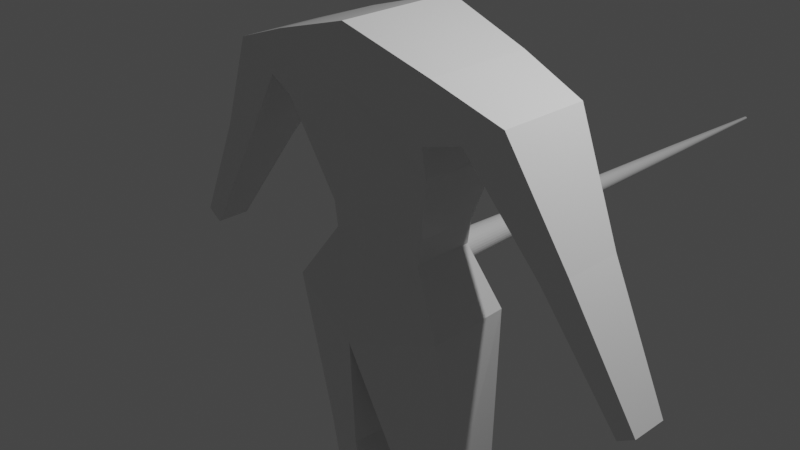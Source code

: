 # Source: Rat.blend  (saved by Blender 2.91.10; exported with 4.5.12 LTS)
import bpy
from mathutils import Matrix  # noqa: F401  (used for matrix-valued properties, if any)

bpy.ops.wm.read_factory_settings(use_empty=True)
scene = bpy.context.scene
scene.name = 'Scene'

# ---- collections
col_collection = bpy.data.collections.new('Collection'); scene.collection.children.link(col_collection)

# ---- materials (node trees are filled in below, after node groups)
mat_material = bpy.data.materials.new('Material')
mat_material.alpha_threshold = 0.0
mat_material.use_transparent_shadow = False
mat_material.line_color = (0.0, 0.0, 0.0, 1.0)

# ---- material node trees
mat_material.use_nodes = True; mat_material.node_tree.nodes.clear()
_N = mat_material.node_tree.nodes; _L = mat_material.node_tree.links
n0 = _N.new('ShaderNodeOutputMaterial'); n0.name = 'Material Output'; n0.location = (300, 300)
n1 = _N.new('ShaderNodeBsdfPrincipled'); n1.name = 'Principled BSDF'; n1.location = (10, 300)
n1.distribution = 'GGX'
n1.subsurface_method = 'BURLEY'
n1.inputs[2].default_value = 0.4
n1.inputs[3].default_value = 1.45
n1.inputs[27].default_value = (0.0, 0.0, 0.0, 1.0)
n1.inputs[28].default_value = 1.0
_L.new(n1.outputs[0], n0.inputs[0])
n0.is_active_output = True

# ---- world
world_world = bpy.data.worlds.new('World'); scene.world = world_world
world_world.use_nodes = True; world_world.node_tree.nodes.clear()
_N = world_world.node_tree.nodes; _L = world_world.node_tree.links
n0 = _N.new('ShaderNodeOutputWorld'); n0.name = 'World Output'; n0.location = (300, 300)
n1 = _N.new('ShaderNodeBackground'); n1.name = 'Background'; n1.location = (10, 300)
n1.inputs[0].default_value = (0.05088, 0.05088, 0.05088, 1.0)
_L.new(n1.outputs[0], n0.inputs[0])
n0.is_active_output = True
world_world.color = (0.05088, 0.05088, 0.05088)
world_world.use_sun_shadow = False
world_world.sun_shadow_jitter_overblur = 0.0

# ---- cameras
cam_camera = bpy.data.cameras.new('Camera')
cam_camera.clip_end = 100.0
cam_camera.ortho_scale = 7.314

# ---- lights
light_light = bpy.data.lights.new('Light', 'POINT')
light_light.transmission_factor = 0.0
light_light.energy = 1000.0
light_light.shadow_soft_size = 0.1
light_light.shadow_maximum_resolution = 0.006
light_light.use_absolute_resolution = True

# ---- meshes
me_cube = bpy.data.meshes.new('Cube')
me_cube.from_pydata([(1.021, 0.6025, 0.8806), (0.59, 0.3852, -1.187), (1.021, -0.6025, 0.8806), (0.59, -0.3109, -1.187), (0.0, 0.6931, 1.186), (0.0, 0.541, -1.187), (0.0, -0.6931, 1.186), (0.0, -0.4667, -1.187), (0.9948, 0.4822, -1.813), (1.011, -0.4747, -1.84), (0.0, 0.689, -2.134), (0.0, -0.6964, -2.173), (0.262, 0.5444, -3.777), (0.3469, -0.3432, -3.79), (0.9426, 0.4825, -3.83), (1.011, -0.1296, -3.843), (0.1879, 0.4122, -4.422), (0.2728, -0.2102, -5.055), (0.8685, 0.4057, -4.503), (0.9368, -0.02062, -4.943), (0.2599, 1.162, -5.476), (0.3087, 0.6534, -5.516), (0.6512, 1.129, -5.509), (0.6904, 0.7779, -5.539), (0.2705, 1.142, -6.194), (0.3041, 0.7912, -6.222), (0.54, 1.119, -6.217), (0.5671, 0.877, -6.238), (0.2375, 1.136, -6.523), (0.2711, 0.8513, -6.729), (0.5071, 1.128, -6.554), (0.5341, 0.9326, -6.698), (0.6894, -0.2558, -6.461), (0.8607, -0.2, -6.471), (0.668, -0.2167, -6.791), (0.8392, -0.1638, -6.771), (0.9216, 0.6025, 0.2324), (0.8623, 0.4787, -0.1545), (0.6337, 0.3852, -0.9023), (0.0, -0.4667, -0.8439), (0.0, -0.6931, 0.01884), (0.0, -0.6931, 0.5653), (0.9216, -0.6025, 0.2324), (0.8623, -0.4787, -0.1545), (0.6337, -0.3109, -0.9023), (0.0, 0.6931, 0.5653), (0.0, 0.6931, 0.01884), (0.0, 0.541, -0.8439), (1.787, 0.5053, 0.6116), (1.787, -0.5053, 0.6116), (1.319, 0.5053, 0.323), (1.319, -0.5053, 0.323), (2.407, 0.3256, -0.5794), (2.407, -0.3256, -0.5794), (2.105, 0.3256, -0.7655), (2.105, -0.3256, -0.7655), (3.141, 0.2018, -1.899), (3.141, -0.2018, -1.899), (2.955, 0.2018, -2.015), (2.955, -0.2018, -2.015), (-0.005252, 0.5102, -1.796), (-0.005252, 0.8516, -1.798), (0.02805, 0.5102, -1.793), (0.02805, 0.8516, -1.795), (0.06008, 0.5102, -1.783), (0.06008, 0.8517, -1.785), (0.0896, 0.5103, -1.768), (0.0896, 0.8518, -1.77), (0.1155, 0.5105, -1.746), (0.1155, 0.8519, -1.748), (0.1367, 0.5106, -1.721), (0.1367, 0.8521, -1.723), (0.1525, 0.5108, -1.691), (0.1525, 0.8523, -1.693), (0.1622, 0.511, -1.659), (0.1622, 0.8524, -1.661), (0.1655, 0.5112, -1.626), (0.1655, 0.8526, -1.628), (0.1622, 0.5114, -1.592), (0.1622, 0.8528, -1.594), (0.1525, 0.5116, -1.56), (0.1525, 0.853, -1.562), (0.1367, 0.5118, -1.531), (0.1367, 0.8532, -1.533), (0.1155, 0.5119, -1.505), (0.1155, 0.8534, -1.507), (0.0896, 0.5121, -1.484), (0.0896, 0.8535, -1.486), (0.06008, 0.5122, -1.468), (0.06008, 0.8536, -1.47), (0.02805, 0.5122, -1.458), (0.02805, 0.8537, -1.46), (-0.005252, 0.5122, -1.455), (-0.005252, 0.8537, -1.457), (-0.03856, 0.5122, -1.458), (-0.03856, 0.8537, -1.46), (-0.07059, 0.5122, -1.468), (-0.07059, 0.8536, -1.47), (-0.1001, 0.5121, -1.484), (-0.1001, 0.8535, -1.486), (-0.126, 0.5119, -1.505), (-0.126, 0.8534, -1.507), (-0.1472, 0.5118, -1.531), (-0.1472, 0.8532, -1.533), (-0.163, 0.5116, -1.56), (-0.163, 0.853, -1.562), (-0.1727, 0.5114, -1.592), (-0.1727, 0.8528, -1.594), (-0.176, 0.5112, -1.626), (-0.176, 0.8526, -1.628), (-0.1727, 0.511, -1.659), (-0.1727, 0.8524, -1.661), (-0.163, 0.5108, -1.691), (-0.163, 0.8523, -1.693), (-0.1472, 0.5106, -1.721), (-0.1472, 0.8521, -1.723), (-0.126, 0.5105, -1.746), (-0.126, 0.8519, -1.748), (-0.1001, 0.5103, -1.768), (-0.1001, 0.8518, -1.77), (-0.07059, 0.5102, -1.783), (-0.07059, 0.8517, -1.785), (-0.03856, 0.5102, -1.793), (-0.03856, 0.8516, -1.795), (0.01538, 2.993, -1.744), (-0.005252, 2.993, -1.746), (0.03521, 2.993, -1.738), (0.05349, 2.993, -1.729), (0.06951, 2.993, -1.715), (0.08266, 2.994, -1.699), (0.09244, 2.994, -1.681), (0.09845, 2.994, -1.661), (0.1005, 2.994, -1.641), (0.09845, 2.994, -1.62), (0.09244, 2.994, -1.6), (0.08266, 2.994, -1.582), (0.06951, 2.994, -1.566), (0.05349, 2.994, -1.553), (0.03521, 2.994, -1.543), (0.01538, 2.994, -1.537), (-0.005252, 2.994, -1.535), (-0.02588, 2.994, -1.537), (-0.04572, 2.994, -1.543), (-0.064, 2.994, -1.553), (-0.08002, 2.994, -1.566), (-0.09317, 2.994, -1.582), (-0.1029, 2.994, -1.6), (-0.109, 2.994, -1.62), (-0.111, 2.994, -1.641), (-0.109, 2.994, -1.661), (-0.1029, 2.994, -1.681), (-0.09317, 2.994, -1.699), (-0.08002, 2.993, -1.715), (-0.064, 2.993, -1.729), (-0.04572, 2.993, -1.738), (-0.02588, 2.993, -1.744), (0.007152, 4.904, -1.715), (-0.005252, 4.903, -1.716), (0.01908, 4.904, -1.711), (0.03007, 4.904, -1.705), (0.03971, 4.904, -1.697), (0.04761, 4.904, -1.688), (0.05349, 4.904, -1.677), (0.05711, 4.904, -1.665), (0.05833, 4.904, -1.652), (0.05711, 4.904, -1.64), (0.05349, 4.904, -1.628), (0.04761, 4.904, -1.617), (0.03971, 4.904, -1.607), (0.03007, 4.904, -1.599), (0.01908, 4.904, -1.593), (0.007152, 4.904, -1.59), (-0.005252, 4.904, -1.589), (-0.01766, 4.904, -1.59), (-0.02958, 4.904, -1.593), (-0.04058, 4.904, -1.599), (-0.05021, 4.904, -1.607), (-0.05812, 4.904, -1.617), (-0.06399, 4.904, -1.628), (-0.06761, 4.904, -1.64), (-0.06883, 4.904, -1.652), (-0.06761, 4.904, -1.665), (-0.06399, 4.904, -1.677), (-0.05812, 4.904, -1.688), (-0.05021, 4.904, -1.697), (-0.04058, 4.904, -1.705), (-0.02958, 4.904, -1.711), (-0.01766, 4.904, -1.715), (-0.002124, 6.677, -1.679), (-0.005252, 6.677, -1.679), (0.0008846, 6.677, -1.678), (0.003657, 6.677, -1.676), (0.006087, 6.677, -1.674), (0.008081, 6.677, -1.672), (0.009563, 6.677, -1.669), (0.01048, 6.677, -1.666), (0.01078, 6.677, -1.663), (0.01048, 6.677, -1.66), (0.009563, 6.677, -1.657), (0.008081, 6.677, -1.654), (0.006087, 6.677, -1.652), (0.003657, 6.677, -1.65), (0.0008846, 6.677, -1.648), (-0.002124, 6.677, -1.647), (-0.005252, 6.677, -1.647), (-0.00838, 6.677, -1.647), (-0.01139, 6.677, -1.648), (-0.01416, 6.677, -1.65), (-0.01659, 6.677, -1.652), (-0.01859, 6.677, -1.654), (-0.02007, 6.677, -1.657), (-0.02098, 6.677, -1.66), (-0.02129, 6.677, -1.663), (-0.02098, 6.677, -1.666), (-0.02007, 6.677, -1.669), (-0.01859, 6.677, -1.672), (-0.01659, 6.677, -1.674), (-0.01416, 6.677, -1.676), (-0.01139, 6.677, -1.678), (-0.00838, 6.677, -1.679)], [], [(0, 4, 6, 2), (42, 2, 6, 41), (5, 1, 8, 10), (36, 0, 48, 50), (45, 4, 0, 36), (9, 11, 13, 15), (3, 7, 11, 9), (1, 3, 9, 8), (15, 13, 17, 19), (11, 10, 12, 13), (8, 9, 15, 14), (10, 8, 14, 12), (18, 19, 23, 22), (13, 12, 16, 17), (14, 15, 19, 18), (12, 14, 18, 16), (23, 21, 25, 27), (16, 18, 22, 20), (19, 17, 21, 23), (17, 16, 20, 21), (27, 25, 32, 33), (21, 20, 24, 25), (22, 23, 27, 26), (20, 22, 26, 24), (28, 30, 31, 29), (25, 24, 28, 29), (26, 27, 31, 30), (24, 26, 30, 28), (33, 32, 34, 35), (31, 27, 33, 35), (25, 29, 34, 32), (29, 31, 35, 34), (5, 47, 38, 1), (47, 46, 37, 38), (46, 45, 36, 37), (1, 38, 44, 3), (38, 37, 43, 44), (37, 36, 42, 43), (3, 44, 39, 7), (44, 43, 40, 39), (43, 42, 41, 40), (50, 48, 52, 54), (2, 42, 51, 49), (42, 36, 50, 51), (0, 2, 49, 48), (53, 55, 59, 57), (49, 51, 55, 53), (48, 49, 53, 52), (51, 50, 54, 55), (58, 56, 57, 59), (52, 53, 57, 56), (55, 54, 58, 59), (54, 52, 56, 58), (60, 61, 63, 62), (62, 63, 65, 64), (64, 65, 67, 66), (66, 67, 69, 68), (68, 69, 71, 70), (70, 71, 73, 72), (72, 73, 75, 74), (74, 75, 77, 76), (76, 77, 79, 78), (78, 79, 81, 80), (80, 81, 83, 82), (82, 83, 85, 84), (84, 85, 87, 86), (86, 87, 89, 88), (88, 89, 91, 90), (90, 91, 93, 92), (92, 93, 95, 94), (94, 95, 97, 96), (96, 97, 99, 98), (98, 99, 101, 100), (100, 101, 103, 102), (102, 103, 105, 104), (104, 105, 107, 106), (106, 107, 109, 108), (108, 109, 111, 110), (110, 111, 113, 112), (112, 113, 115, 114), (114, 115, 117, 116), (116, 117, 119, 118), (118, 119, 121, 120), (97, 95, 141, 142), (120, 121, 123, 122), (122, 123, 61, 60), (60, 62, 64, 66, 68, 70, 72, 74, 76, 78, 80, 82, 84, 86, 88, 90, 92, 94, 96, 98, 100, 102, 104, 106, 108, 110, 112, 114, 116, 118, 120, 122), (149, 148, 180, 181), (115, 113, 150, 151), (71, 69, 128, 129), (89, 87, 137, 138), (107, 105, 146, 147), (63, 61, 125, 124), (61, 123, 155, 125), (81, 79, 133, 134), (99, 97, 142, 143), (117, 115, 151, 152), (73, 71, 129, 130), (91, 89, 138, 139), (109, 107, 147, 148), (65, 63, 124, 126), (83, 81, 134, 135), (101, 99, 143, 144), (119, 117, 152, 153), (75, 73, 130, 131), (93, 91, 139, 140), (111, 109, 148, 149), (67, 65, 126, 127), (85, 83, 135, 136), (103, 101, 144, 145), (121, 119, 153, 154), (77, 75, 131, 132), (95, 93, 140, 141), (113, 111, 149, 150), (69, 67, 127, 128), (87, 85, 136, 137), (105, 103, 145, 146), (123, 121, 154, 155), (79, 77, 132, 133), (184, 183, 215, 216), (136, 135, 167, 168), (150, 149, 181, 182), (137, 136, 168, 169), (151, 150, 182, 183), (138, 137, 169, 170), (124, 125, 157, 156), (152, 151, 183, 184), (139, 138, 170, 171), (126, 124, 156, 158), (153, 152, 184, 185), (140, 139, 171, 172), (127, 126, 158, 159), (154, 153, 185, 186), (141, 140, 172, 173), (128, 127, 159, 160), (155, 154, 186, 187), (142, 141, 173, 174), (129, 128, 160, 161), (125, 155, 187, 157), (143, 142, 174, 175), (130, 129, 161, 162), (144, 143, 175, 176), (131, 130, 162, 163), (145, 144, 176, 177), (132, 131, 163, 164), (146, 145, 177, 178), (133, 132, 164, 165), (147, 146, 178, 179), (134, 133, 165, 166), (148, 147, 179, 180), (135, 134, 166, 167), (188, 189, 219, 218, 217, 216, 215, 214, 213, 212, 211, 210, 209, 208, 207, 206, 205, 204, 203, 202, 201, 200, 199, 198, 197, 196, 195, 194, 193, 192, 191, 190), (171, 170, 202, 203), (158, 156, 188, 190), (185, 184, 216, 217), (172, 171, 203, 204), (159, 158, 190, 191), (186, 185, 217, 218), (173, 172, 204, 205), (160, 159, 191, 192), (187, 186, 218, 219), (174, 173, 205, 206), (161, 160, 192, 193), (157, 187, 219, 189), (175, 174, 206, 207), (162, 161, 193, 194), (176, 175, 207, 208), (163, 162, 194, 195), (177, 176, 208, 209), (164, 163, 195, 196), (178, 177, 209, 210), (165, 164, 196, 197), (179, 178, 210, 211), (166, 165, 197, 198), (180, 179, 211, 212), (167, 166, 198, 199), (181, 180, 212, 213), (168, 167, 199, 200), (182, 181, 213, 214), (169, 168, 200, 201), (183, 182, 214, 215), (170, 169, 201, 202), (156, 157, 189, 188)])
_uv = me_cube.uv_layers.new(name='UVMap')
_uv.uv.foreach_set('vector', [0.625, 0.5, 0.875, 0.5, 0.875, 0.75, 0.625, 0.75, 0.554, 0.75, 0.625, 0.75, 0.625, 1.0, 0.554, 1.0, 0.375, 0.25, 0.375, 0.5, 0.375, 0.5, 0.375, 0.25, 0.554, 0.5, 0.625, 0.5, 0.625, 0.5, 0.554, 0.5, 0.554, 0.25, 0.625, 0.25, 0.625, 0.5, 0.554, 0.5, 0.375, 0.75, 0.375, 1.0, 0.375, 1.0, 0.375, 0.75, 0.375, 0.75, 0.375, 1.0, 0.375, 1.0, 0.375, 0.75, 0.375, 0.5, 0.375, 0.75, 0.375, 0.75, 0.375, 0.5, 0.375, 0.75, 0.375, 1.0, 0.375, 1.0, 0.375, 0.75, 0.0, 0.0, 0.0, 0.0, 0.0, 0.0, 0.0, 0.0, 0.375, 0.5, 0.375, 0.75, 0.375, 0.75, 0.375, 0.5, 0.375, 0.25, 0.375, 0.5, 0.375, 0.5, 0.375, 0.25, 0.375, 0.5, 0.375, 0.75, 0.375, 0.75, 0.375, 0.5, 0.0, 0.0, 0.0, 0.0, 0.0, 0.0, 0.0, 0.0, 0.375, 0.5, 0.375, 0.75, 0.375, 0.75, 0.375, 0.5, 0.375, 0.25, 0.375, 0.5, 0.375, 0.5, 0.375, 0.25, 0.375, 0.75, 0.375, 1.0, 0.375, 1.0, 0.375, 0.75, 0.375, 0.25, 0.375, 0.5, 0.375, 0.5, 0.375, 0.25, 0.375, 0.75, 0.375, 1.0, 0.375, 1.0, 0.375, 0.75, 0.0, 0.0, 0.0, 0.0, 0.0, 0.0, 0.0, 0.0, 0.375, 0.75, 0.375, 1.0, 0.375, 1.0, 0.375, 0.75, 0.0, 0.0, 0.0, 0.0, 0.0, 0.0, 0.0, 0.0, 0.375, 0.5, 0.375, 0.75, 0.375, 0.75, 0.375, 0.5, 0.375, 0.25, 0.375, 0.5, 0.375, 0.5, 0.375, 0.25, 0.125, 0.5, 0.375, 0.5, 0.375, 0.75, 0.125, 0.75, 0.0, 0.0, 0.0, 0.0, 0.0, 0.0, 0.0, 0.0, 0.375, 0.5, 0.375, 0.75, 0.375, 0.75, 0.375, 0.5, 0.375, 0.25, 0.375, 0.5, 0.375, 0.5, 0.375, 0.25, 0.375, 0.75, 0.375, 1.0, 0.375, 1.0, 0.375, 0.75, 0.375, 0.75, 0.375, 0.75, 0.375, 0.75, 0.375, 0.75, 0.0, 0.0, 0.0, 0.0, 0.0, 0.0, 0.0, 0.0, 0.125, 0.75, 0.375, 0.75, 0.375, 0.75, 0.125, 0.75, 0.375, 0.25, 0.429, 0.25, 0.429, 0.5, 0.375, 0.5, 0.429, 0.25, 0.4915, 0.25, 0.4915, 0.5, 0.429, 0.5, 0.4915, 0.25, 0.554, 0.25, 0.554, 0.5, 0.4915, 0.5, 0.375, 0.5, 0.429, 0.5, 0.429, 0.75, 0.375, 0.75, 0.429, 0.5, 0.4915, 0.5, 0.4915, 0.75, 0.429, 0.75, 0.4915, 0.5, 0.554, 0.5, 0.554, 0.75, 0.4915, 0.75, 0.375, 0.75, 0.429, 0.75, 0.429, 1.0, 0.375, 1.0, 0.429, 0.75, 0.4915, 0.75, 0.4915, 1.0, 0.429, 1.0, 0.4915, 0.75, 0.554, 0.75, 0.554, 1.0, 0.4915, 1.0, 0.554, 0.5, 0.625, 0.5, 0.625, 0.5, 0.554, 0.5, 0.625, 0.75, 0.554, 0.75, 0.554, 0.75, 0.625, 0.75, 0.554, 0.75, 0.554, 0.5, 0.554, 0.5, 0.554, 0.75, 0.625, 0.5, 0.625, 0.75, 0.625, 0.75, 0.625, 0.5, 0.625, 0.75, 0.554, 0.75, 0.554, 0.75, 0.625, 0.75, 0.625, 0.75, 0.554, 0.75, 0.554, 0.75, 0.625, 0.75, 0.625, 0.5, 0.625, 0.75, 0.625, 0.75, 0.625, 0.5, 0.554, 0.75, 0.554, 0.5, 0.554, 0.5, 0.554, 0.75, 0.554, 0.5, 0.625, 0.5, 0.625, 0.75, 0.554, 0.75, 0.625, 0.5, 0.625, 0.75, 0.625, 0.75, 0.625, 0.5, 0.554, 0.75, 0.554, 0.5, 0.554, 0.5, 0.554, 0.75, 0.554, 0.5, 0.625, 0.5, 0.625, 0.5, 0.554, 0.5, 1.0, 0.5, 1.0, 1.0, 0.9688, 1.0, 0.9688, 0.5, 0.9688, 0.5, 0.9688, 1.0, 0.9375, 1.0, 0.9375, 0.5, 0.9375, 0.5, 0.9375, 1.0, 0.9062, 1.0, 0.9062, 0.5, 0.9062, 0.5, 0.9062, 1.0, 0.875, 1.0, 0.875, 0.5, 0.875, 0.5, 0.875, 1.0, 0.8438, 1.0, 0.8438, 0.5, 0.8438, 0.5, 0.8438, 1.0, 0.8125, 1.0, 0.8125, 0.5, 0.8125, 0.5, 0.8125, 1.0, 0.7812, 1.0, 0.7812, 0.5, 0.7812, 0.5, 0.7812, 1.0, 0.75, 1.0, 0.75, 0.5, 0.75, 0.5, 0.75, 1.0, 0.7188, 1.0, 0.7188, 0.5, 0.7188, 0.5, 0.7188, 1.0, 0.6875, 1.0, 0.6875, 0.5, 0.6875, 0.5, 0.6875, 1.0, 0.6562, 1.0, 0.6562, 0.5, 0.6562, 0.5, 0.6562, 1.0, 0.625, 1.0, 0.625, 0.5, 0.625, 0.5, 0.625, 1.0, 0.5938, 1.0, 0.5938, 0.5, 0.5938, 0.5, 0.5938, 1.0, 0.5625, 1.0, 0.5625, 0.5, 0.5625, 0.5, 0.5625, 1.0, 0.5312, 1.0, 0.5312, 0.5, 0.5312, 0.5, 0.5312, 1.0, 0.5, 1.0, 0.5, 0.5, 0.5, 0.5, 0.5, 1.0, 0.4688, 1.0, 0.4688, 0.5, 0.4688, 0.5, 0.4688, 1.0, 0.4375, 1.0, 0.4375, 0.5, 0.4375, 0.5, 0.4375, 1.0, 0.4062, 1.0, 0.4062, 0.5, 0.4062, 0.5, 0.4062, 1.0, 0.375, 1.0, 0.375, 0.5, 0.375, 0.5, 0.375, 1.0, 0.3438, 1.0, 0.3438, 0.5, 0.3438, 0.5, 0.3438, 1.0, 0.3125, 1.0, 0.3125, 0.5, 0.3125, 0.5, 0.3125, 1.0, 0.2812, 1.0, 0.2812, 0.5, 0.2812, 0.5, 0.2812, 1.0, 0.25, 1.0, 0.25, 0.5, 0.25, 0.5, 0.25, 1.0, 0.2188, 1.0, 0.2188, 0.5, 0.2188, 0.5, 0.2188, 1.0, 0.1875, 1.0, 0.1875, 0.5, 0.1875, 0.5, 0.1875, 1.0, 0.1562, 1.0, 0.1562, 0.5, 0.1562, 0.5, 0.1562, 1.0, 0.125, 1.0, 0.125, 0.5, 0.125, 0.5, 0.125, 1.0, 0.09375, 1.0, 0.09375, 0.5, 0.09375, 0.5, 0.09375, 1.0, 0.0625, 1.0, 0.0625, 0.5, 0.4375, 1.0, 0.4688, 1.0, 0.4688, 1.0, 0.4375, 1.0, 0.0625, 0.5, 0.0625, 1.0, 0.03125, 1.0, 0.03125, 0.5, 0.03125, 0.5, 0.03125, 1.0, 0.0, 1.0, 0.0, 0.5, 0.75, 0.49, 0.7968, 0.4854, 0.8418, 0.4717, 0.8833, 0.4496, 0.9197, 0.4197, 0.9496, 0.3833, 0.9717, 0.3418, 0.9854, 0.2968, 0.99, 0.25, 0.9854, 0.2032, 0.9717, 0.1582, 0.9496, 0.1167, 0.9197, 0.08029, 0.8833, 0.05045, 0.8418, 0.02827, 0.7968, 0.01461, 0.75, 0.01, 0.7032, 0.01461, 0.6582, 0.02827, 0.6167, 0.05045, 0.5803, 0.08029, 0.5504, 0.1167, 0.5283, 0.1582, 0.5146, 0.2032, 0.51, 0.25, 0.5146, 0.2968, 0.5283, 0.3418, 0.5504, 0.3833, 0.5803, 0.4197, 0.6167, 0.4496, 0.6582, 0.4717, 0.7032, 0.4854, 0.2188, 1.0, 0.25, 1.0, 0.25, 1.0, 0.2188, 1.0, 0.1562, 1.0, 0.1875, 1.0, 0.1875, 1.0, 0.1562, 1.0, 0.8438, 1.0, 0.875, 1.0, 0.875, 1.0, 0.8438, 1.0, 0.5625, 1.0, 0.5938, 1.0, 0.5938, 1.0, 0.5625, 1.0, 0.2812, 1.0, 0.3125, 1.0, 0.3125, 1.0, 0.2812, 1.0, 0.9688, 1.0, 1.0, 1.0, 1.0, 1.0, 0.9688, 1.0, 0.0, 1.0, 0.03125, 1.0, 0.03125, 1.0, 0.0, 1.0, 0.6875, 1.0, 0.7188, 1.0, 0.7188, 1.0, 0.6875, 1.0, 0.4062, 1.0, 0.4375, 1.0, 0.4375, 1.0, 0.4062, 1.0, 0.125, 1.0, 0.1562, 1.0, 0.1562, 1.0, 0.125, 1.0, 0.8125, 1.0, 0.8438, 1.0, 0.8438, 1.0, 0.8125, 1.0, 0.5312, 1.0, 0.5625, 1.0, 0.5625, 1.0, 0.5312, 1.0, 0.25, 1.0, 0.2812, 1.0, 0.2812, 1.0, 0.25, 1.0, 0.9375, 1.0, 0.9688, 1.0, 0.9688, 1.0, 0.9375, 1.0, 0.6562, 1.0, 0.6875, 1.0, 0.6875, 1.0, 0.6562, 1.0, 0.375, 1.0, 0.4062, 1.0, 0.4062, 1.0, 0.375, 1.0, 0.09375, 1.0, 0.125, 1.0, 0.125, 1.0, 0.09375, 1.0, 0.7812, 1.0, 0.8125, 1.0, 0.8125, 1.0, 0.7812, 1.0, 0.5, 1.0, 0.5312, 1.0, 0.5312, 1.0, 0.5, 1.0, 0.2188, 1.0, 0.25, 1.0, 0.25, 1.0, 0.2188, 1.0, 0.9062, 1.0, 0.9375, 1.0, 0.9375, 1.0, 0.9062, 1.0, 0.625, 1.0, 0.6562, 1.0, 0.6562, 1.0, 0.625, 1.0, 0.3438, 1.0, 0.375, 1.0, 0.375, 1.0, 0.3438, 1.0, 0.0625, 1.0, 0.09375, 1.0, 0.09375, 1.0, 0.0625, 1.0, 0.75, 1.0, 0.7812, 1.0, 0.7812, 1.0, 0.75, 1.0, 0.4688, 1.0, 0.5, 1.0, 0.5, 1.0, 0.4688, 1.0, 0.1875, 1.0, 0.2188, 1.0, 0.2188, 1.0, 0.1875, 1.0, 0.875, 1.0, 0.9062, 1.0, 0.9062, 1.0, 0.875, 1.0, 0.5938, 1.0, 0.625, 1.0, 0.625, 1.0, 0.5938, 1.0, 0.3125, 1.0, 0.3438, 1.0, 0.3438, 1.0, 0.3125, 1.0, 0.03125, 1.0, 0.0625, 1.0, 0.0625, 1.0, 0.03125, 1.0, 0.7188, 1.0, 0.75, 1.0, 0.75, 1.0, 0.7188, 1.0, 0.125, 1.0, 0.1562, 1.0, 0.1562, 1.0, 0.125, 1.0, 0.625, 1.0, 0.6562, 1.0, 0.6562, 1.0, 0.625, 1.0, 0.1875, 1.0, 0.2188, 1.0, 0.2188, 1.0, 0.1875, 1.0, 0.5938, 1.0, 0.625, 1.0, 0.625, 1.0, 0.5938, 1.0, 0.1562, 1.0, 0.1875, 1.0, 0.1875, 1.0, 0.1562, 1.0, 0.5625, 1.0, 0.5938, 1.0, 0.5938, 1.0, 0.5625, 1.0, 0.9688, 1.0, 1.0, 1.0, 1.0, 1.0, 0.9688, 1.0, 0.125, 1.0, 0.1562, 1.0, 0.1562, 1.0, 0.125, 1.0, 0.5312, 1.0, 0.5625, 1.0, 0.5625, 1.0, 0.5312, 1.0, 0.9375, 1.0, 0.9688, 1.0, 0.9688, 1.0, 0.9375, 1.0, 0.09375, 1.0, 0.125, 1.0, 0.125, 1.0, 0.09375, 1.0, 0.5, 1.0, 0.5312, 1.0, 0.5312, 1.0, 0.5, 1.0, 0.9062, 1.0, 0.9375, 1.0, 0.9375, 1.0, 0.9062, 1.0, 0.0625, 1.0, 0.09375, 1.0, 0.09375, 1.0, 0.0625, 1.0, 0.4688, 1.0, 0.5, 1.0, 0.5, 1.0, 0.4688, 1.0, 0.875, 1.0, 0.9062, 1.0, 0.9062, 1.0, 0.875, 1.0, 0.03125, 1.0, 0.0625, 1.0, 0.0625, 1.0, 0.03125, 1.0, 0.4375, 1.0, 0.4688, 1.0, 0.4688, 1.0, 0.4375, 1.0, 0.8438, 1.0, 0.875, 1.0, 0.875, 1.0, 0.8438, 1.0, 0.0, 1.0, 0.03125, 1.0, 0.03125, 1.0, 0.0, 1.0, 0.4062, 1.0, 0.4375, 1.0, 0.4375, 1.0, 0.4062, 1.0, 0.8125, 1.0, 0.8438, 1.0, 0.8438, 1.0, 0.8125, 1.0, 0.375, 1.0, 0.4062, 1.0, 0.4062, 1.0, 0.375, 1.0, 0.7812, 1.0, 0.8125, 1.0, 0.8125, 1.0, 0.7812, 1.0, 0.3438, 1.0, 0.375, 1.0, 0.375, 1.0, 0.3438, 1.0, 0.75, 1.0, 0.7812, 1.0, 0.7812, 1.0, 0.75, 1.0, 0.3125, 1.0, 0.3438, 1.0, 0.3438, 1.0, 0.3125, 1.0, 0.7188, 1.0, 0.75, 1.0, 0.75, 1.0, 0.7188, 1.0, 0.2812, 1.0, 0.3125, 1.0, 0.3125, 1.0, 0.2812, 1.0, 0.6875, 1.0, 0.7188, 1.0, 0.7188, 1.0, 0.6875, 1.0, 0.25, 1.0, 0.2812, 1.0, 0.2812, 1.0, 0.25, 1.0, 0.6562, 1.0, 0.6875, 1.0, 0.6875, 1.0, 0.6562, 1.0, 0.2968, 0.4854, 0.25, 0.49, 0.2032, 0.4854, 0.1582, 0.4717, 0.1167, 0.4496, 0.08029, 0.4197, 0.05045, 0.3833, 0.02827, 0.3418, 0.01461, 0.2968, 0.01, 0.25, 0.01461, 0.2032, 0.02827, 0.1582, 0.05045, 0.1167, 0.08029, 0.08029, 0.1167, 0.05045, 0.1582, 0.02827, 0.2032, 0.01461, 0.25, 0.01, 0.2968, 0.01461, 0.3418, 0.02827, 0.3833, 0.05045, 0.4197, 0.08029, 0.4496, 0.1167, 0.4717, 0.1582, 0.4854, 0.2032, 0.49, 0.25, 0.4854, 0.2968, 0.4717, 0.3418, 0.4496, 0.3833, 0.4197, 0.4197, 0.3833, 0.4496, 0.3418, 0.4717, 0.5312, 1.0, 0.5625, 1.0, 0.5625, 1.0, 0.5312, 1.0, 0.9375, 1.0, 0.9688, 1.0, 0.9688, 1.0, 0.9375, 1.0, 0.09375, 1.0, 0.125, 1.0, 0.125, 1.0, 0.09375, 1.0, 0.5, 1.0, 0.5312, 1.0, 0.5312, 1.0, 0.5, 1.0, 0.9062, 1.0, 0.9375, 1.0, 0.9375, 1.0, 0.9062, 1.0, 0.0625, 1.0, 0.09375, 1.0, 0.09375, 1.0, 0.0625, 1.0, 0.4688, 1.0, 0.5, 1.0, 0.5, 1.0, 0.4688, 1.0, 0.875, 1.0, 0.9062, 1.0, 0.9062, 1.0, 0.875, 1.0, 0.03125, 1.0, 0.0625, 1.0, 0.0625, 1.0, 0.03125, 1.0, 0.4375, 1.0, 0.4688, 1.0, 0.4688, 1.0, 0.4375, 1.0, 0.8438, 1.0, 0.875, 1.0, 0.875, 1.0, 0.8438, 1.0, 0.0, 1.0, 0.03125, 1.0, 0.03125, 1.0, 0.0, 1.0, 0.4062, 1.0, 0.4375, 1.0, 0.4375, 1.0, 0.4062, 1.0, 0.8125, 1.0, 0.8438, 1.0, 0.8438, 1.0, 0.8125, 1.0, 0.375, 1.0, 0.4062, 1.0, 0.4062, 1.0, 0.375, 1.0, 0.7812, 1.0, 0.8125, 1.0, 0.8125, 1.0, 0.7812, 1.0, 0.3438, 1.0, 0.375, 1.0, 0.375, 1.0, 0.3438, 1.0, 0.75, 1.0, 0.7812, 1.0, 0.7812, 1.0, 0.75, 1.0, 0.3125, 1.0, 0.3438, 1.0, 0.3438, 1.0, 0.3125, 1.0, 0.7188, 1.0, 0.75, 1.0, 0.75, 1.0, 0.7188, 1.0, 0.2812, 1.0, 0.3125, 1.0, 0.3125, 1.0, 0.2812, 1.0, 0.6875, 1.0, 0.7188, 1.0, 0.7188, 1.0, 0.6875, 1.0, 0.25, 1.0, 0.2812, 1.0, 0.2812, 1.0, 0.25, 1.0, 0.6562, 1.0, 0.6875, 1.0, 0.6875, 1.0, 0.6562, 1.0, 0.2188, 1.0, 0.25, 1.0, 0.25, 1.0, 0.2188, 1.0, 0.625, 1.0, 0.6562, 1.0, 0.6562, 1.0, 0.625, 1.0, 0.1875, 1.0, 0.2188, 1.0, 0.2188, 1.0, 0.1875, 1.0, 0.5938, 1.0, 0.625, 1.0, 0.625, 1.0, 0.5938, 1.0, 0.1562, 1.0, 0.1875, 1.0, 0.1875, 1.0, 0.1562, 1.0, 0.5625, 1.0, 0.5938, 1.0, 0.5938, 1.0, 0.5625, 1.0, 0.9688, 1.0, 1.0, 1.0, 1.0, 1.0, 0.9688, 1.0])
me_cube.materials.append(mat_material)
me_cube.use_remesh_preserve_volume = False
me_cube.use_remesh_preserve_attributes = False
me_cube.use_mirror_vertex_groups = False
me_cube.update()

# ---- objects
ob_cube = bpy.data.objects.new('Cube', me_cube)
ob_light = bpy.data.objects.new('Light', light_light)
ob_camera = bpy.data.objects.new('Camera', cam_camera)

# ---- transforms, parenting, visibility, modifiers, constraints
ob_cube.location = (0.0, 0.0, 1.0)
ob_cube.scale = (1.005, 1.005, 1.005)
ob_cube.lock_rotations_4d = False
ob_cube.empty_display_type = 'ARROWS'
ob_cube.lineart.crease_threshold = 0.0
_m = ob_cube.modifiers.new('Mirror', 'MIRROR')
_m.use_clip = True
ob_light.location = (4.076, 1.005, 5.904)
ob_light.rotation_euler = (0.6503, 0.05522, 1.866)
ob_light.lock_rotations_4d = False
ob_light.empty_display_type = 'ARROWS'
ob_light.color = (0.0, 0.0, 0.0, 0.0)
ob_light.lineart.crease_threshold = 0.0
ob_camera.location = (7.359, -6.926, 4.958)
ob_camera.rotation_euler = (1.109, 0.0, 0.8149)
ob_camera.lock_rotations_4d = False
ob_camera.empty_display_type = 'ARROWS'
ob_camera.color = (0.0, 0.0, 0.0, 0.0)
ob_camera.display_type = 'WIRE'
ob_camera.lineart.crease_threshold = 0.0

# ---- collection membership
col_collection.objects.link(ob_cube)
col_collection.objects.link(ob_light)
col_collection.objects.link(ob_camera)

# ---- scene / render settings (as saved in the file)
scene.camera = ob_camera
scene.frame_start = 1; scene.frame_end = 250; scene.frame_set(35)
scene.render.engine = 'BLENDER_EEVEE_NEXT'
scene.cycles.use_denoising = False
scene.cycles.samples = 128
scene.cycles.sampling_pattern = 'TABULATED_SOBOL'
scene.cycles.use_adaptive_sampling = False
scene.cycles.use_light_tree = False
scene.view_settings.view_transform = 'Filmic'
bpy.context.view_layer.update()
